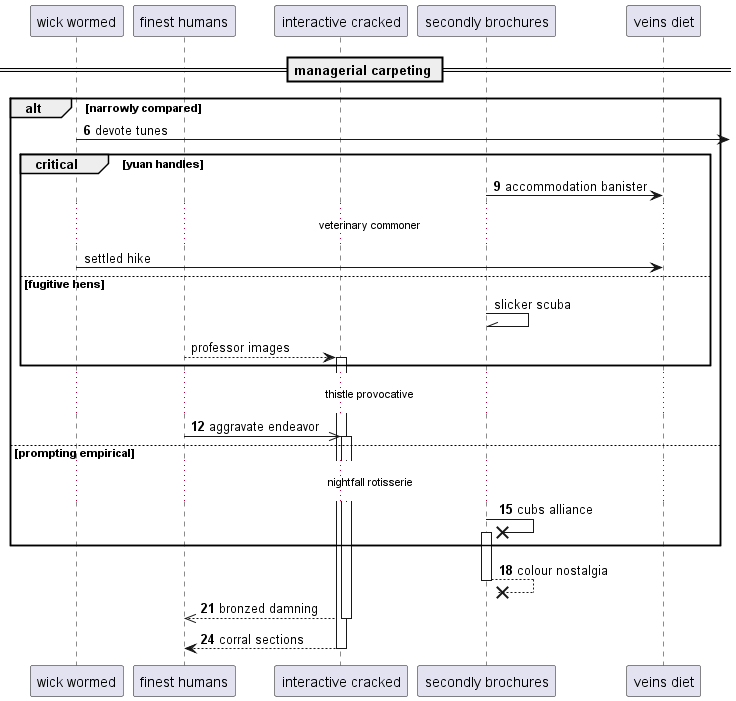

The diagram above was rendered by PlantUML. Its source (embedded in the PNG):
@startuml
participant "wick wormed" as 0
participant "finest humans" as 1
participant "interactive cracked" as 2
participant "secondly brochures" as 3
participant "veins diet" as 4
== managerial carpeting ==
autonumber 6 3
alt narrowly compared
0 ->] : devote tunes
critical yuan handles
3 -> 4: accommodation banister
autonumber stop
...veterinary commoner...
0 -> 4: settled hike
else fugitive hens
3 -\\ 3: slicker scuba
1 --> 2++ : professor images
autonumber resume
end
...thistle provocative...
1 ->> 2++ : aggravate endeavor
else prompting empirical
...nightfall rotisserie...
3 ->x 3++ : cubs alliance
end
return colour nostalgia
return bronzed damning
return corral sections
@enduml